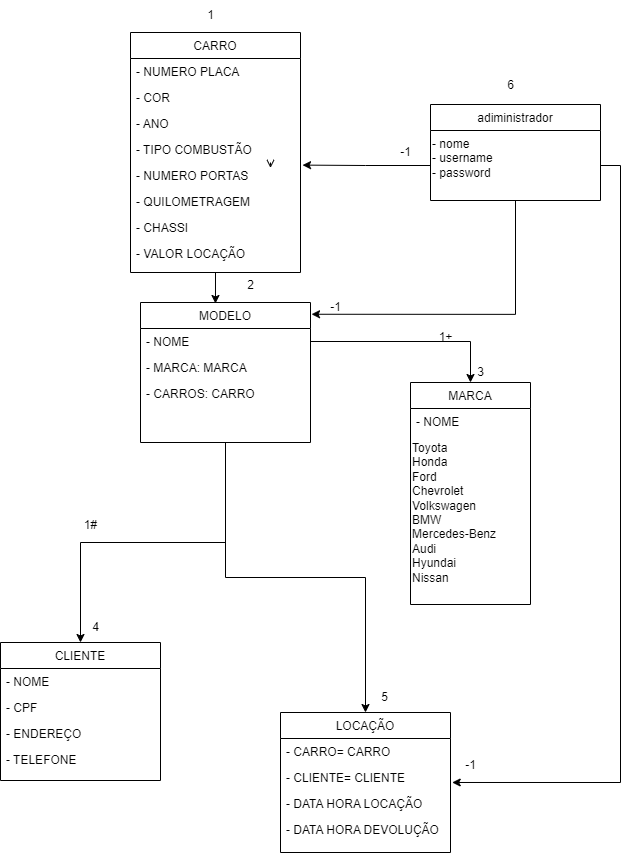

The diagram above was exported from draw.io. Its source (the exported page's mxGraphModel, read from the mxfile embedded in the PNG):
<mxGraphModel dx="1571" dy="2020" grid="1" gridSize="10" guides="1" tooltips="1" connect="1" arrows="1" fold="1" page="1" pageScale="1" pageWidth="827" pageHeight="1169" math="0" shadow="0">
  <root>
    <mxCell id="WIyWlLk6GJQsqaUBKTNV-0" />
    <mxCell id="WIyWlLk6GJQsqaUBKTNV-1" parent="WIyWlLk6GJQsqaUBKTNV-0" />
    <mxCell id="qt5OQTDhcPIvoydjlKaP-48" value="CLIENTE" style="swimlane;fontStyle=0;align=center;verticalAlign=top;childLayout=stackLayout;horizontal=1;startSize=26;horizontalStack=0;resizeParent=1;resizeLast=0;collapsible=1;marginBottom=0;rounded=0;shadow=0;strokeWidth=1;" vertex="1" parent="WIyWlLk6GJQsqaUBKTNV-1">
      <mxGeometry x="30" y="600" width="160" height="138" as="geometry">
        <mxRectangle x="130" y="380" width="160" height="26" as="alternateBounds" />
      </mxGeometry>
    </mxCell>
    <mxCell id="qt5OQTDhcPIvoydjlKaP-49" value="- NOME" style="text;align=left;verticalAlign=top;spacingLeft=4;spacingRight=4;overflow=hidden;rotatable=0;points=[[0,0.5],[1,0.5]];portConstraint=eastwest;" vertex="1" parent="qt5OQTDhcPIvoydjlKaP-48">
      <mxGeometry y="26" width="160" height="26" as="geometry" />
    </mxCell>
    <mxCell id="qt5OQTDhcPIvoydjlKaP-50" value="- CPF" style="text;align=left;verticalAlign=top;spacingLeft=4;spacingRight=4;overflow=hidden;rotatable=0;points=[[0,0.5],[1,0.5]];portConstraint=eastwest;rounded=0;shadow=0;html=0;" vertex="1" parent="qt5OQTDhcPIvoydjlKaP-48">
      <mxGeometry y="52" width="160" height="26" as="geometry" />
    </mxCell>
    <mxCell id="qt5OQTDhcPIvoydjlKaP-51" value="- ENDEREÇO" style="text;align=left;verticalAlign=top;spacingLeft=4;spacingRight=4;overflow=hidden;rotatable=0;points=[[0,0.5],[1,0.5]];portConstraint=eastwest;" vertex="1" parent="qt5OQTDhcPIvoydjlKaP-48">
      <mxGeometry y="78" width="160" height="26" as="geometry" />
    </mxCell>
    <mxCell id="qt5OQTDhcPIvoydjlKaP-52" value="- TELEFONE" style="text;align=left;verticalAlign=top;spacingLeft=4;spacingRight=4;overflow=hidden;rotatable=0;points=[[0,0.5],[1,0.5]];portConstraint=eastwest;" vertex="1" parent="qt5OQTDhcPIvoydjlKaP-48">
      <mxGeometry y="104" width="160" height="26" as="geometry" />
    </mxCell>
    <mxCell id="qt5OQTDhcPIvoydjlKaP-54" value="LOCAÇÃO" style="swimlane;fontStyle=0;align=center;verticalAlign=top;childLayout=stackLayout;horizontal=1;startSize=26;horizontalStack=0;resizeParent=1;resizeLast=0;collapsible=1;marginBottom=0;rounded=0;shadow=0;strokeWidth=1;" vertex="1" parent="WIyWlLk6GJQsqaUBKTNV-1">
      <mxGeometry x="310" y="670" width="170" height="140" as="geometry">
        <mxRectangle x="340" y="380" width="170" height="26" as="alternateBounds" />
      </mxGeometry>
    </mxCell>
    <mxCell id="qt5OQTDhcPIvoydjlKaP-55" value="- CARRO= CARRO" style="text;align=left;verticalAlign=top;spacingLeft=4;spacingRight=4;overflow=hidden;rotatable=0;points=[[0,0.5],[1,0.5]];portConstraint=eastwest;" vertex="1" parent="qt5OQTDhcPIvoydjlKaP-54">
      <mxGeometry y="26" width="170" height="26" as="geometry" />
    </mxCell>
    <mxCell id="qt5OQTDhcPIvoydjlKaP-56" value="- CLIENTE= CLIENTE" style="text;align=left;verticalAlign=top;spacingLeft=4;spacingRight=4;overflow=hidden;rotatable=0;points=[[0,0.5],[1,0.5]];portConstraint=eastwest;" vertex="1" parent="qt5OQTDhcPIvoydjlKaP-54">
      <mxGeometry y="52" width="170" height="26" as="geometry" />
    </mxCell>
    <mxCell id="qt5OQTDhcPIvoydjlKaP-57" value="- DATA HORA LOCAÇÃO" style="text;align=left;verticalAlign=top;spacingLeft=4;spacingRight=4;overflow=hidden;rotatable=0;points=[[0,0.5],[1,0.5]];portConstraint=eastwest;" vertex="1" parent="qt5OQTDhcPIvoydjlKaP-54">
      <mxGeometry y="78" width="170" height="26" as="geometry" />
    </mxCell>
    <mxCell id="qt5OQTDhcPIvoydjlKaP-58" value="- DATA HORA DEVOLUÇÃO" style="text;align=left;verticalAlign=top;spacingLeft=4;spacingRight=4;overflow=hidden;rotatable=0;points=[[0,0.5],[1,0.5]];portConstraint=eastwest;" vertex="1" parent="qt5OQTDhcPIvoydjlKaP-54">
      <mxGeometry y="104" width="170" height="26" as="geometry" />
    </mxCell>
    <mxCell id="qt5OQTDhcPIvoydjlKaP-101" style="edgeStyle=orthogonalEdgeStyle;rounded=0;orthogonalLoop=1;jettySize=auto;html=1;exitX=0.5;exitY=1;exitDx=0;exitDy=0;entryX=0.5;entryY=0;entryDx=0;entryDy=0;" edge="1" parent="WIyWlLk6GJQsqaUBKTNV-1" source="qt5OQTDhcPIvoydjlKaP-68" target="qt5OQTDhcPIvoydjlKaP-48">
      <mxGeometry relative="1" as="geometry" />
    </mxCell>
    <mxCell id="qt5OQTDhcPIvoydjlKaP-102" style="edgeStyle=orthogonalEdgeStyle;rounded=0;orthogonalLoop=1;jettySize=auto;html=1;exitX=0.5;exitY=1;exitDx=0;exitDy=0;entryX=0.5;entryY=0;entryDx=0;entryDy=0;" edge="1" parent="WIyWlLk6GJQsqaUBKTNV-1" source="qt5OQTDhcPIvoydjlKaP-68" target="qt5OQTDhcPIvoydjlKaP-54">
      <mxGeometry relative="1" as="geometry" />
    </mxCell>
    <mxCell id="qt5OQTDhcPIvoydjlKaP-68" value="MODELO" style="swimlane;fontStyle=0;align=center;verticalAlign=top;childLayout=stackLayout;horizontal=1;startSize=26;horizontalStack=0;resizeParent=1;resizeLast=0;collapsible=1;marginBottom=0;rounded=0;shadow=0;strokeWidth=1;" vertex="1" parent="WIyWlLk6GJQsqaUBKTNV-1">
      <mxGeometry x="170" y="260" width="170" height="140" as="geometry">
        <mxRectangle x="340" y="380" width="170" height="26" as="alternateBounds" />
      </mxGeometry>
    </mxCell>
    <mxCell id="qt5OQTDhcPIvoydjlKaP-69" value="- NOME" style="text;align=left;verticalAlign=top;spacingLeft=4;spacingRight=4;overflow=hidden;rotatable=0;points=[[0,0.5],[1,0.5]];portConstraint=eastwest;" vertex="1" parent="qt5OQTDhcPIvoydjlKaP-68">
      <mxGeometry y="26" width="170" height="26" as="geometry" />
    </mxCell>
    <mxCell id="qt5OQTDhcPIvoydjlKaP-70" value="- MARCA: MARCA" style="text;align=left;verticalAlign=top;spacingLeft=4;spacingRight=4;overflow=hidden;rotatable=0;points=[[0,0.5],[1,0.5]];portConstraint=eastwest;" vertex="1" parent="qt5OQTDhcPIvoydjlKaP-68">
      <mxGeometry y="52" width="170" height="26" as="geometry" />
    </mxCell>
    <mxCell id="qt5OQTDhcPIvoydjlKaP-71" value="- CARROS: CARRO" style="text;align=left;verticalAlign=top;spacingLeft=4;spacingRight=4;overflow=hidden;rotatable=0;points=[[0,0.5],[1,0.5]];portConstraint=eastwest;" vertex="1" parent="qt5OQTDhcPIvoydjlKaP-68">
      <mxGeometry y="78" width="170" height="26" as="geometry" />
    </mxCell>
    <mxCell id="qt5OQTDhcPIvoydjlKaP-72" value="MARCA" style="swimlane;fontStyle=0;align=center;verticalAlign=top;childLayout=stackLayout;horizontal=1;startSize=26;horizontalStack=0;resizeParent=1;resizeLast=0;collapsible=1;marginBottom=0;rounded=0;shadow=0;strokeWidth=1;" vertex="1" parent="WIyWlLk6GJQsqaUBKTNV-1">
      <mxGeometry x="440" y="340" width="120" height="222" as="geometry">
        <mxRectangle x="340" y="380" width="170" height="26" as="alternateBounds" />
      </mxGeometry>
    </mxCell>
    <mxCell id="qt5OQTDhcPIvoydjlKaP-73" value="- NOME" style="text;align=left;verticalAlign=top;spacingLeft=4;spacingRight=4;overflow=hidden;rotatable=0;points=[[0,0.5],[1,0.5]];portConstraint=eastwest;" vertex="1" parent="qt5OQTDhcPIvoydjlKaP-72">
      <mxGeometry y="26" width="120" height="26" as="geometry" />
    </mxCell>
    <mxCell id="qt5OQTDhcPIvoydjlKaP-100" value="Toyota &#10;Honda &#10;Ford &#10;Chevrolet &#10;Volkswagen &#10;BMW &#10;Mercedes-Benz &#10;Audi &#10;Hyundai &#10;Nissan" style="text;whiteSpace=wrap;html=1;" vertex="1" parent="qt5OQTDhcPIvoydjlKaP-72">
      <mxGeometry y="52" width="120" height="170" as="geometry" />
    </mxCell>
    <mxCell id="qt5OQTDhcPIvoydjlKaP-75" style="edgeStyle=orthogonalEdgeStyle;rounded=0;orthogonalLoop=1;jettySize=auto;html=1;exitX=0.5;exitY=1;exitDx=0;exitDy=0;entryX=0.441;entryY=0.007;entryDx=0;entryDy=0;entryPerimeter=0;" edge="1" parent="WIyWlLk6GJQsqaUBKTNV-1" source="qt5OQTDhcPIvoydjlKaP-59" target="qt5OQTDhcPIvoydjlKaP-68">
      <mxGeometry relative="1" as="geometry" />
    </mxCell>
    <mxCell id="qt5OQTDhcPIvoydjlKaP-76" value="" style="endArrow=open;shadow=0;strokeWidth=1;rounded=0;endFill=1;edgeStyle=elbowEdgeStyle;elbow=vertical;" edge="1" parent="WIyWlLk6GJQsqaUBKTNV-1" target="qt5OQTDhcPIvoydjlKaP-59">
      <mxGeometry x="0.5" y="41" relative="1" as="geometry">
        <mxPoint x="300" y="120" as="sourcePoint" />
        <mxPoint x="300" y="46" as="targetPoint" />
        <mxPoint x="-40" y="32" as="offset" />
      </mxGeometry>
    </mxCell>
    <mxCell id="qt5OQTDhcPIvoydjlKaP-59" value="CARRO" style="swimlane;fontStyle=0;align=center;verticalAlign=top;childLayout=stackLayout;horizontal=1;startSize=26;horizontalStack=0;resizeParent=1;resizeLast=0;collapsible=1;marginBottom=0;rounded=0;shadow=0;strokeWidth=1;" vertex="1" parent="WIyWlLk6GJQsqaUBKTNV-1">
      <mxGeometry x="160" y="-10" width="170" height="240" as="geometry">
        <mxRectangle x="340" y="380" width="170" height="26" as="alternateBounds" />
      </mxGeometry>
    </mxCell>
    <mxCell id="qt5OQTDhcPIvoydjlKaP-60" value="- NUMERO PLACA   &#10;&#10;" style="text;align=left;verticalAlign=top;spacingLeft=4;spacingRight=4;overflow=hidden;rotatable=0;points=[[0,0.5],[1,0.5]];portConstraint=eastwest;" vertex="1" parent="qt5OQTDhcPIvoydjlKaP-59">
      <mxGeometry y="26" width="170" height="26" as="geometry" />
    </mxCell>
    <mxCell id="qt5OQTDhcPIvoydjlKaP-61" value="- COR" style="text;align=left;verticalAlign=top;spacingLeft=4;spacingRight=4;overflow=hidden;rotatable=0;points=[[0,0.5],[1,0.5]];portConstraint=eastwest;" vertex="1" parent="qt5OQTDhcPIvoydjlKaP-59">
      <mxGeometry y="52" width="170" height="26" as="geometry" />
    </mxCell>
    <mxCell id="qt5OQTDhcPIvoydjlKaP-62" value="- ANO" style="text;align=left;verticalAlign=top;spacingLeft=4;spacingRight=4;overflow=hidden;rotatable=0;points=[[0,0.5],[1,0.5]];portConstraint=eastwest;" vertex="1" parent="qt5OQTDhcPIvoydjlKaP-59">
      <mxGeometry y="78" width="170" height="26" as="geometry" />
    </mxCell>
    <mxCell id="qt5OQTDhcPIvoydjlKaP-63" value="- TIPO COMBUSTÃO" style="text;align=left;verticalAlign=top;spacingLeft=4;spacingRight=4;overflow=hidden;rotatable=0;points=[[0,0.5],[1,0.5]];portConstraint=eastwest;" vertex="1" parent="qt5OQTDhcPIvoydjlKaP-59">
      <mxGeometry y="104" width="170" height="26" as="geometry" />
    </mxCell>
    <mxCell id="qt5OQTDhcPIvoydjlKaP-64" value="- NUMERO PORTAS" style="text;align=left;verticalAlign=top;spacingLeft=4;spacingRight=4;overflow=hidden;rotatable=0;points=[[0,0.5],[1,0.5]];portConstraint=eastwest;" vertex="1" parent="qt5OQTDhcPIvoydjlKaP-59">
      <mxGeometry y="130" width="170" height="26" as="geometry" />
    </mxCell>
    <mxCell id="qt5OQTDhcPIvoydjlKaP-65" value="- QUILOMETRAGEM" style="text;align=left;verticalAlign=top;spacingLeft=4;spacingRight=4;overflow=hidden;rotatable=0;points=[[0,0.5],[1,0.5]];portConstraint=eastwest;" vertex="1" parent="qt5OQTDhcPIvoydjlKaP-59">
      <mxGeometry y="156" width="170" height="26" as="geometry" />
    </mxCell>
    <mxCell id="qt5OQTDhcPIvoydjlKaP-66" value="- CHASSI" style="text;align=left;verticalAlign=top;spacingLeft=4;spacingRight=4;overflow=hidden;rotatable=0;points=[[0,0.5],[1,0.5]];portConstraint=eastwest;" vertex="1" parent="qt5OQTDhcPIvoydjlKaP-59">
      <mxGeometry y="182" width="170" height="26" as="geometry" />
    </mxCell>
    <mxCell id="qt5OQTDhcPIvoydjlKaP-67" value="- VALOR LOCAÇÃO" style="text;align=left;verticalAlign=top;spacingLeft=4;spacingRight=4;overflow=hidden;rotatable=0;points=[[0,0.5],[1,0.5]];portConstraint=eastwest;" vertex="1" parent="qt5OQTDhcPIvoydjlKaP-59">
      <mxGeometry y="208" width="170" height="26" as="geometry" />
    </mxCell>
    <mxCell id="qt5OQTDhcPIvoydjlKaP-96" value="1" style="text;html=1;align=center;verticalAlign=middle;resizable=0;points=[];autosize=1;strokeColor=none;fillColor=none;" vertex="1" parent="WIyWlLk6GJQsqaUBKTNV-1">
      <mxGeometry x="225" y="-42" width="30" height="30" as="geometry" />
    </mxCell>
    <mxCell id="qt5OQTDhcPIvoydjlKaP-103" value="4" style="text;html=1;align=center;verticalAlign=middle;resizable=0;points=[];autosize=1;strokeColor=none;fillColor=none;" vertex="1" parent="WIyWlLk6GJQsqaUBKTNV-1">
      <mxGeometry x="110" y="570" width="30" height="30" as="geometry" />
    </mxCell>
    <mxCell id="qt5OQTDhcPIvoydjlKaP-104" value="5" style="text;html=1;align=center;verticalAlign=middle;resizable=0;points=[];autosize=1;strokeColor=none;fillColor=none;" vertex="1" parent="WIyWlLk6GJQsqaUBKTNV-1">
      <mxGeometry x="399" y="640" width="30" height="30" as="geometry" />
    </mxCell>
    <mxCell id="qt5OQTDhcPIvoydjlKaP-105" value="2" style="text;html=1;align=center;verticalAlign=middle;resizable=0;points=[];autosize=1;strokeColor=none;fillColor=none;" vertex="1" parent="WIyWlLk6GJQsqaUBKTNV-1">
      <mxGeometry x="265" y="228" width="30" height="30" as="geometry" />
    </mxCell>
    <mxCell id="qt5OQTDhcPIvoydjlKaP-108" style="edgeStyle=orthogonalEdgeStyle;rounded=0;orthogonalLoop=1;jettySize=auto;html=1;entryX=0.5;entryY=0;entryDx=0;entryDy=0;exitX=1;exitY=0.5;exitDx=0;exitDy=0;" edge="1" parent="WIyWlLk6GJQsqaUBKTNV-1" source="qt5OQTDhcPIvoydjlKaP-69" target="qt5OQTDhcPIvoydjlKaP-72">
      <mxGeometry relative="1" as="geometry" />
    </mxCell>
    <mxCell id="qt5OQTDhcPIvoydjlKaP-109" value="3" style="text;html=1;align=center;verticalAlign=middle;resizable=0;points=[];autosize=1;strokeColor=none;fillColor=none;" vertex="1" parent="WIyWlLk6GJQsqaUBKTNV-1">
      <mxGeometry x="495" y="315" width="30" height="30" as="geometry" />
    </mxCell>
    <mxCell id="qt5OQTDhcPIvoydjlKaP-126" value="adiministrador" style="swimlane;fontStyle=0;align=center;verticalAlign=top;childLayout=stackLayout;horizontal=1;startSize=26;horizontalStack=0;resizeParent=1;resizeLast=0;collapsible=1;marginBottom=0;rounded=0;shadow=0;strokeWidth=1;" vertex="1" parent="WIyWlLk6GJQsqaUBKTNV-1">
      <mxGeometry x="460" y="62" width="170" height="96" as="geometry">
        <mxRectangle x="340" y="380" width="170" height="26" as="alternateBounds" />
      </mxGeometry>
    </mxCell>
    <mxCell id="qt5OQTDhcPIvoydjlKaP-135" value="- nome           &#10;- username       &#10;- password" style="text;whiteSpace=wrap;" vertex="1" parent="qt5OQTDhcPIvoydjlKaP-126">
      <mxGeometry y="26" width="170" height="70" as="geometry" />
    </mxCell>
    <mxCell id="qt5OQTDhcPIvoydjlKaP-137" value="6" style="text;html=1;align=center;verticalAlign=middle;resizable=0;points=[];autosize=1;strokeColor=none;fillColor=none;" vertex="1" parent="WIyWlLk6GJQsqaUBKTNV-1">
      <mxGeometry x="525" y="28" width="30" height="30" as="geometry" />
    </mxCell>
    <mxCell id="qt5OQTDhcPIvoydjlKaP-146" style="edgeStyle=orthogonalEdgeStyle;rounded=0;orthogonalLoop=1;jettySize=auto;html=1;exitX=0;exitY=0.5;exitDx=0;exitDy=0;entryX=1.012;entryY=0.1;entryDx=0;entryDy=0;entryPerimeter=0;" edge="1" parent="WIyWlLk6GJQsqaUBKTNV-1" source="qt5OQTDhcPIvoydjlKaP-135" target="qt5OQTDhcPIvoydjlKaP-64">
      <mxGeometry relative="1" as="geometry" />
    </mxCell>
    <mxCell id="qt5OQTDhcPIvoydjlKaP-147" value="-1" style="text;html=1;align=center;verticalAlign=middle;resizable=0;points=[];autosize=1;strokeColor=none;fillColor=none;" vertex="1" parent="WIyWlLk6GJQsqaUBKTNV-1">
      <mxGeometry x="420" y="95" width="30" height="30" as="geometry" />
    </mxCell>
    <mxCell id="qt5OQTDhcPIvoydjlKaP-148" style="edgeStyle=orthogonalEdgeStyle;rounded=0;orthogonalLoop=1;jettySize=auto;html=1;exitX=0.5;exitY=1;exitDx=0;exitDy=0;entryX=1.006;entryY=0.084;entryDx=0;entryDy=0;entryPerimeter=0;" edge="1" parent="WIyWlLk6GJQsqaUBKTNV-1" source="qt5OQTDhcPIvoydjlKaP-135" target="qt5OQTDhcPIvoydjlKaP-68">
      <mxGeometry relative="1" as="geometry" />
    </mxCell>
    <mxCell id="qt5OQTDhcPIvoydjlKaP-149" value="-1" style="text;html=1;align=center;verticalAlign=middle;resizable=0;points=[];autosize=1;strokeColor=none;fillColor=none;" vertex="1" parent="WIyWlLk6GJQsqaUBKTNV-1">
      <mxGeometry x="350" y="250" width="30" height="30" as="geometry" />
    </mxCell>
    <mxCell id="qt5OQTDhcPIvoydjlKaP-150" style="edgeStyle=orthogonalEdgeStyle;rounded=0;orthogonalLoop=1;jettySize=auto;html=1;exitX=1;exitY=0.5;exitDx=0;exitDy=0;entryX=1.01;entryY=0.692;entryDx=0;entryDy=0;entryPerimeter=0;" edge="1" parent="WIyWlLk6GJQsqaUBKTNV-1" source="qt5OQTDhcPIvoydjlKaP-135" target="qt5OQTDhcPIvoydjlKaP-56">
      <mxGeometry relative="1" as="geometry" />
    </mxCell>
    <mxCell id="qt5OQTDhcPIvoydjlKaP-151" value="-1" style="text;html=1;align=center;verticalAlign=middle;resizable=0;points=[];autosize=1;strokeColor=none;fillColor=none;" vertex="1" parent="WIyWlLk6GJQsqaUBKTNV-1">
      <mxGeometry x="485" y="708" width="30" height="30" as="geometry" />
    </mxCell>
    <mxCell id="qt5OQTDhcPIvoydjlKaP-152" value="1+" style="text;html=1;align=center;verticalAlign=middle;resizable=0;points=[];autosize=1;strokeColor=none;fillColor=none;" vertex="1" parent="WIyWlLk6GJQsqaUBKTNV-1">
      <mxGeometry x="455" y="280" width="40" height="30" as="geometry" />
    </mxCell>
    <mxCell id="qt5OQTDhcPIvoydjlKaP-153" value="1#" style="text;html=1;align=center;verticalAlign=middle;resizable=0;points=[];autosize=1;strokeColor=none;fillColor=none;" vertex="1" parent="WIyWlLk6GJQsqaUBKTNV-1">
      <mxGeometry x="100" y="468" width="40" height="30" as="geometry" />
    </mxCell>
  </root>
</mxGraphModel>